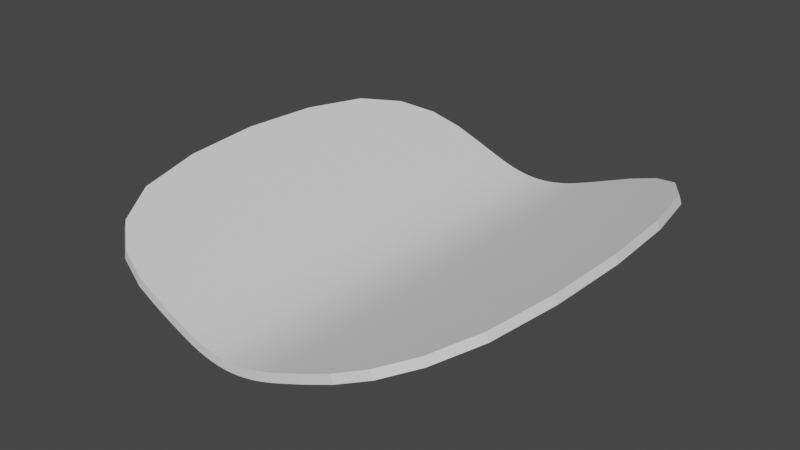 # Source: taban.blend  (saved by Blender 3.1.7; exported with 4.5.12 LTS)
import bpy
from mathutils import Matrix  # noqa: F401  (used for matrix-valued properties, if any)

bpy.ops.wm.read_factory_settings(use_empty=True)
scene = bpy.context.scene
scene.name = 'Scene'

# ---- collections
col_collection = bpy.data.collections.new('Collection'); scene.collection.children.link(col_collection)

# ---- world
world_world = bpy.data.worlds.new('World'); scene.world = world_world
world_world.use_nodes = True; world_world.node_tree.nodes.clear()
_N = world_world.node_tree.nodes; _L = world_world.node_tree.links
n0 = _N.new('ShaderNodeOutputWorld'); n0.name = 'World Output'; n0.location = (300, 300)
n1 = _N.new('ShaderNodeBackground'); n1.name = 'Background'; n1.location = (10, 300)
n1.inputs[0].default_value = (0.05088, 0.05088, 0.05088, 1.0)
_L.new(n1.outputs[0], n0.inputs[0])
n0.is_active_output = True
world_world.color = (0.05088, 0.05088, 0.05088)
world_world.use_sun_shadow = False
world_world.sun_shadow_jitter_overblur = 0.0

# ---- meshes
me_plane = bpy.data.meshes.new('Plane')
me_plane.from_pydata([(-1.0, -1.0, 0.0), (1.0, -1.0, 0.0), (-1.0, 1.0, 0.0), (1.0, 1.0, 0.0), (0.3191, -1.078, -0.252), (-0.2505, -1.078, -0.252), (0.1793, -1.091, -0.294), (0.038, -1.096, -0.3118), (-0.1055, -1.091, -0.294), (-0.2505, 0.9224, -0.252), (0.3191, 0.9224, -0.252), (-0.1055, 0.9093, -0.294), (0.038, 0.9037, -0.3118), (0.1793, 0.9093, -0.294)], [], [(0, 5, 9, 2), (4, 10, 13, 6), (6, 13, 12, 7), (7, 12, 11, 8), (8, 11, 9, 5), (4, 1, 3, 10)])
_uv = me_plane.uv_layers.new(name='UVMap')
_uv.uv.foreach_set('vector', [0.0, 0.0, 0.3576, 0.0, 0.3576, 1.0, 0.0, 1.0, 0.6424, 0.0, 0.6424, 1.0, 0.5712, 1.0, 0.5712, 0.0, 0.5712, 0.0, 0.5712, 1.0, 0.5, 1.0, 0.5, 0.0, 0.5, 0.0, 0.5, 1.0, 0.4288, 1.0, 0.4288, 0.0, 0.4288, 0.0, 0.4288, 1.0, 0.3576, 1.0, 0.3576, 0.0, 0.6424, 0.0, 1.0, 0.0, 1.0, 1.0, 0.6424, 1.0])
me_plane.use_remesh_fix_poles = True
me_plane.use_remesh_preserve_attributes = False
me_plane.update()

# ---- objects
ob_plane = bpy.data.objects.new('Plane', me_plane)

# ---- transforms, parenting, visibility, modifiers, constraints
ob_plane.location = (0.0, 0.0, 0.0)
_m = ob_plane.modifiers.new('Subdivision', 'SUBSURF')
_m.levels = 4
_m = ob_plane.modifiers.new('Solidify', 'SOLIDIFY')
_m.thickness = -0.04

# ---- collection membership
col_collection.objects.link(ob_plane)

# ---- scene / render settings (as saved in the file)
scene.frame_start = 1; scene.frame_end = 250; scene.frame_set(1)
scene.render.engine = 'BLENDER_EEVEE_NEXT'
scene.cycles.sampling_pattern = 'TABULATED_SOBOL'
scene.cycles.use_light_tree = False
scene.view_settings.view_transform = 'Filmic'
bpy.context.view_layer.update()

# ---- added for rendering (the .blend has no active camera and no usable light): camera, sun
cam_auto = bpy.data.cameras.new('AutoCamera')
cam_auto.lens = 50.0
cam_auto.sensor_width = 36.0
cam_auto.clip_end = 1000.0
ob_auto_camera = bpy.data.objects.new('AutoCamera', cam_auto)
scene.collection.objects.link(ob_auto_camera)
ob_auto_camera.location = (2.62144, -3.22077, 1.9568)
ob_auto_camera.rotation_euler = (1.09748, -7.21219e-08, 0.694738)
scene.camera = ob_auto_camera
light_auto_sun = bpy.data.lights.new('AutoSun', 'SUN')
light_auto_sun.energy = 3.0
light_auto_sun.angle = 0.0523599
ob_auto_sun = bpy.data.objects.new('AutoSun', light_auto_sun)
scene.collection.objects.link(ob_auto_sun)
ob_auto_sun.rotation_euler = (0.872665, 0.174533, 0.523599)
bpy.context.view_layer.update()
